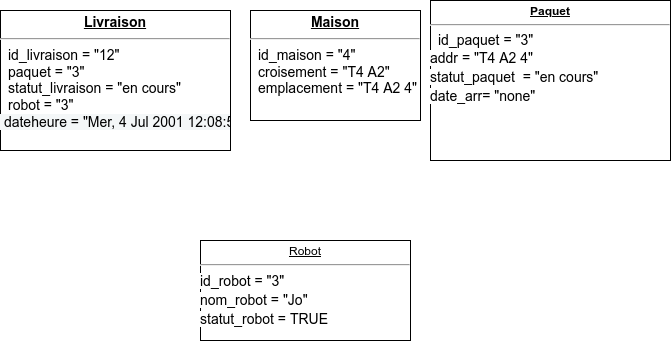

The diagram above was exported from draw.io. Its source (the exported page's mxGraphModel, read from the mxfile embedded in the PNG):
<mxGraphModel dx="1186" dy="716" grid="1" gridSize="10" guides="1" tooltips="1" connect="1" arrows="1" fold="1" page="1" pageScale="1" pageWidth="827" pageHeight="1169" math="0" shadow="0">
  <root>
    <mxCell id="0" />
    <mxCell id="1" parent="0" />
    <mxCell id="iwS9LSIoF-y0smSLoMD9-5" value="&lt;p style=&quot;margin: 4px 0px 0px ; text-align: center ; text-decoration: underline ; font-size: 14px&quot;&gt;&lt;b&gt;&lt;font style=&quot;font-size: 14px&quot;&gt;Maison&lt;/font&gt;&lt;/b&gt;&lt;/p&gt;&lt;hr style=&quot;font-size: 14px&quot;&gt;&lt;p style=&quot;margin: 0px 0px 0px 8px ; font-size: 14px&quot;&gt;&lt;font style=&quot;font-size: 14px&quot;&gt;id_maison = &quot;4&quot;&lt;br&gt;croisement = &quot;T4 A2&quot;&lt;br&gt;emplacement = &quot;T4 A2 4&quot;&lt;/font&gt;&lt;/p&gt;" style="verticalAlign=top;align=left;overflow=fill;fontSize=12;fontFamily=Helvetica;html=1;" vertex="1" parent="1">
      <mxGeometry x="290" y="420" width="170" height="110" as="geometry" />
    </mxCell>
    <mxCell id="iwS9LSIoF-y0smSLoMD9-6" value="&lt;p style=&quot;margin: 0px ; margin-top: 4px ; text-align: center ; text-decoration: underline&quot;&gt;&lt;b style=&quot;background-color: rgb(255 , 255 , 255)&quot;&gt;Paquet&lt;/b&gt;&lt;/p&gt;&lt;hr&gt;&lt;p style=&quot;margin: 0px ; margin-left: 8px&quot;&gt;&lt;span style=&quot;background-color: rgb(255 , 255 , 255)&quot;&gt;&lt;span style=&quot;font-size: 14px&quot;&gt;id_paquet&lt;/span&gt;&lt;span style=&quot;font-size: 14px&quot;&gt;&amp;nbsp;= &quot;3&quot;&lt;/span&gt;&lt;/span&gt;&lt;/p&gt;&lt;div style=&quot;font-size: 14px ; line-height: 19px&quot;&gt;&lt;div&gt;&lt;span style=&quot;background-color: rgb(255 , 255 , 255)&quot;&gt;    addr = &quot;T4 A2 4&quot;&lt;/span&gt;&lt;/div&gt;&lt;div&gt;&lt;span style=&quot;background-color: rgb(255 , 255 , 255)&quot;&gt;    statut_paquet&amp;nbsp; = &quot;en cours&quot;&lt;/span&gt;&lt;/div&gt;&lt;div&gt;&lt;span style=&quot;background-color: rgb(255 , 255 , 255)&quot;&gt;    date_arr= &quot;none&quot;&lt;/span&gt;&lt;/div&gt;&lt;/div&gt;" style="verticalAlign=top;align=left;overflow=fill;fontSize=12;fontFamily=Helvetica;html=1;" vertex="1" parent="1">
      <mxGeometry x="470" y="410" width="240" height="160" as="geometry" />
    </mxCell>
    <mxCell id="iwS9LSIoF-y0smSLoMD9-7" value="&lt;p style=&quot;margin: 0px ; margin-top: 4px ; text-align: center ; text-decoration: underline&quot;&gt;Robot&lt;/p&gt;&lt;hr&gt;&lt;div style=&quot;font-size: 14px ; line-height: 19px&quot;&gt;&lt;div&gt;&lt;span style=&quot;background-color: rgb(255 , 255 , 255)&quot;&gt;id_robot = &quot;3&quot;&lt;/span&gt;&lt;/div&gt;&lt;div&gt;    &lt;span style=&quot;background-color: rgb(255 , 255 , 255)&quot;&gt;nom_robot = &quot;Jo&quot;&lt;/span&gt;&lt;/div&gt;&lt;div&gt;    &lt;span style=&quot;background-color: rgb(255 , 255 , 255)&quot;&gt;statut_robot = TRUE&lt;/span&gt;&lt;/div&gt;&lt;/div&gt;" style="verticalAlign=top;align=left;overflow=fill;fontSize=12;fontFamily=Helvetica;html=1;" vertex="1" parent="1">
      <mxGeometry x="240" y="650" width="210" height="100" as="geometry" />
    </mxCell>
    <mxCell id="iwS9LSIoF-y0smSLoMD9-8" value="&lt;p style=&quot;margin: 4px 0px 0px ; text-align: center ; text-decoration: underline ; font-size: 14px&quot;&gt;&lt;b&gt;&lt;font style=&quot;font-size: 14px&quot;&gt;Livraison&lt;/font&gt;&lt;/b&gt;&lt;/p&gt;&lt;hr style=&quot;font-size: 14px&quot;&gt;&lt;p style=&quot;margin: 0px 0px 0px 8px ; font-size: 14px&quot;&gt;&lt;font style=&quot;font-size: 14px&quot;&gt;id_livraison = &quot;12&quot;&lt;br&gt;paquet = &quot;3&quot;&lt;br&gt;statut_livraison = &quot;en cours&quot;&lt;/font&gt;&lt;/p&gt;&lt;p style=&quot;margin: 0px 0px 0px 8px ; font-size: 14px&quot;&gt;&lt;font style=&quot;font-size: 14px&quot;&gt;robot = &quot;3&quot;&lt;/font&gt;&lt;/p&gt;&lt;span style=&quot;font-family: &amp;#34;questrial&amp;#34; , &amp;#34;segoe ui&amp;#34; , sans-serif ; background-color: rgb(244 , 247 , 248) ; font-size: 14px&quot;&gt;&lt;font style=&quot;font-size: 14px&quot;&gt;&amp;nbsp;dateheure = &quot;Mer, 4 Jul 2001 12:08:56 &quot;&lt;br&gt;&lt;br&gt;&lt;/font&gt;&lt;/span&gt;&lt;p style=&quot;margin: 0px 0px 0px 8px ; font-size: 14px&quot;&gt;&lt;br&gt;&lt;/p&gt;" style="verticalAlign=top;align=left;overflow=fill;fontSize=12;fontFamily=Helvetica;html=1;" vertex="1" parent="1">
      <mxGeometry x="40" y="420" width="230" height="140" as="geometry" />
    </mxCell>
  </root>
</mxGraphModel>